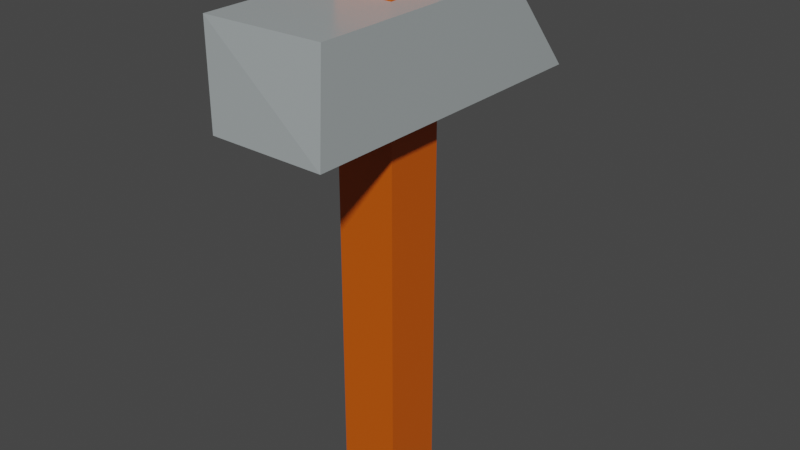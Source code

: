 # Source: Hammer.blend  (saved by Blender 3.4.6; exported with 4.5.12 LTS)
import bpy
from mathutils import Matrix  # noqa: F401  (used for matrix-valued properties, if any)

bpy.ops.wm.read_factory_settings(use_empty=True)
scene = bpy.context.scene
scene.name = 'Scene'

# ---- collections
col_collection = bpy.data.collections.new('Collection'); scene.collection.children.link(col_collection)

# ---- materials (node trees are filled in below, after node groups)
mat_material_001 = bpy.data.materials.new('Material.001')
mat_material_001.use_transparent_shadow = False
mat_material_002 = bpy.data.materials.new('Material.002')
mat_material_002.use_transparent_shadow = False

# ---- material node trees
mat_material_001.use_nodes = True; mat_material_001.node_tree.nodes.clear()
_N = mat_material_001.node_tree.nodes; _L = mat_material_001.node_tree.links
n0 = _N.new('ShaderNodeBsdfPrincipled'); n0.name = 'Principled BSDF'; n0.location = (10, 300)
n0.distribution = 'GGX'
n0.subsurface_method = 'RANDOM_WALK_SKIN'
n0.inputs[0].default_value = (0.3925, 0.4315, 0.4362, 1.0)
n0.inputs[2].default_value = 0.2691
n0.inputs[3].default_value = 1.45
n0.inputs[13].default_value = 0.7709
n0.inputs[27].default_value = (0.0, 0.0, 0.0, 1.0)
n0.inputs[28].default_value = 1.0
n1 = _N.new('ShaderNodeOutputMaterial'); n1.name = 'Material Output'; n1.location = (300, 300)
_L.new(n0.outputs[0], n1.inputs[0])
n1.is_active_output = True
mat_material_002.use_nodes = True; mat_material_002.node_tree.nodes.clear()
_N = mat_material_002.node_tree.nodes; _L = mat_material_002.node_tree.links
n0 = _N.new('ShaderNodeBsdfPrincipled'); n0.name = 'Principled BSDF'; n0.location = (10, 300)
n0.distribution = 'GGX'
n0.subsurface_method = 'RANDOM_WALK_SKIN'
n0.inputs[0].default_value = (0.6133, 0.09577, 0.0, 1.0)
n0.inputs[3].default_value = 1.45
n0.inputs[27].default_value = (0.0, 0.0, 0.0, 1.0)
n0.inputs[28].default_value = 1.0
n1 = _N.new('ShaderNodeOutputMaterial'); n1.name = 'Material Output'; n1.location = (300, 300)
_L.new(n0.outputs[0], n1.inputs[0])
n1.is_active_output = True

# ---- world
world_world = bpy.data.worlds.new('World'); scene.world = world_world
world_world.use_nodes = True; world_world.node_tree.nodes.clear()
_N = world_world.node_tree.nodes; _L = world_world.node_tree.links
n0 = _N.new('ShaderNodeOutputWorld'); n0.name = 'World Output'; n0.location = (300, 300)
n1 = _N.new('ShaderNodeBackground'); n1.name = 'Background'; n1.location = (10, 300)
n1.inputs[0].default_value = (0.05088, 0.05088, 0.05088, 1.0)
_L.new(n1.outputs[0], n0.inputs[0])
n0.is_active_output = True
world_world.color = (0.05088, 0.05088, 0.05088)
world_world.use_sun_shadow = False
world_world.sun_shadow_jitter_overblur = 0.0

# ---- meshes
me_cube_001 = bpy.data.meshes.new('Cube.001')
me_cube_001.from_pydata([(-0.3623, -1.0, -0.3078), (-0.3623, -1.0, 0.3078), (-0.3623, 1.0, -0.3078), (-0.3623, 0.4908, 0.3078), (0.3623, -1.0, -0.3078), (0.3623, -0.9674, 0.3078), (0.3623, 1.0, -0.3078), (0.3623, 0.4908, 0.3078)], [], [(0, 1, 3, 2), (2, 3, 7, 6), (6, 7, 5, 4), (4, 5, 1, 0), (2, 6, 4, 0), (7, 3, 1, 5)])
_uv = me_cube_001.uv_layers.new(name='UVMap')
_uv.uv.foreach_set('vector', [0.375, 0.0, 0.625, 0.0, 0.625, 0.25, 0.375, 0.25, 0.375, 0.25, 0.625, 0.25, 0.625, 0.5, 0.375, 0.5, 0.375, 0.5, 0.625, 0.5, 0.625, 0.75, 0.375, 0.75, 0.375, 0.75, 0.625, 0.75, 0.625, 1.0, 0.375, 1.0, 0.125, 0.5, 0.375, 0.5, 0.375, 0.75, 0.125, 0.75, 0.625, 0.5, 0.875, 0.5, 0.875, 0.75, 0.625, 0.75])
me_cube_001.materials.append(mat_material_001)
me_cube_001.update()
me_cube_002 = bpy.data.meshes.new('Cube.002')
me_cube_002.from_pydata([(-0.1874, -0.291, -2.694), (-0.1874, -0.291, 0.5418), (-0.1874, 0.08372, -2.694), (-0.1874, 0.08372, 0.5418), (0.1874, -0.291, -2.694), (0.1874, -0.291, 0.5418), (0.1874, 0.08372, -2.694), (0.1874, 0.08372, 0.5418)], [], [(0, 1, 3, 2), (2, 3, 7, 6), (6, 7, 5, 4), (4, 5, 1, 0), (2, 6, 4, 0), (7, 3, 1, 5)])
_uv = me_cube_002.uv_layers.new(name='UVMap')
_uv.uv.foreach_set('vector', [0.375, 0.0, 0.625, 0.0, 0.625, 0.25, 0.375, 0.25, 0.375, 0.25, 0.625, 0.25, 0.625, 0.5, 0.375, 0.5, 0.375, 0.5, 0.625, 0.5, 0.625, 0.75, 0.375, 0.75, 0.375, 0.75, 0.625, 0.75, 0.625, 1.0, 0.375, 1.0, 0.125, 0.5, 0.375, 0.5, 0.375, 0.75, 0.125, 0.75, 0.625, 0.5, 0.875, 0.5, 0.875, 0.75, 0.625, 0.75])
me_cube_002.materials.append(mat_material_002)
me_cube_002.update()

# ---- objects
ob_cube = bpy.data.objects.new('Cube', me_cube_001)
ob_cube_001 = bpy.data.objects.new('Cube.001', me_cube_002)

# ---- transforms, parenting, visibility, modifiers, constraints
ob_cube.location = (0.0, 0.0, 0.0)
ob_cube_001.location = (0.0, 0.0, 0.0)

# ---- collection membership
col_collection.objects.link(ob_cube)
col_collection.objects.link(ob_cube_001)

# ---- scene / render settings (as saved in the file)
scene.frame_start = 1; scene.frame_end = 250; scene.frame_set(1)
scene.render.engine = 'BLENDER_EEVEE_NEXT'
scene.cycles.sampling_pattern = 'TABULATED_SOBOL'
scene.cycles.use_light_tree = False
scene.view_settings.view_transform = 'Filmic'
bpy.context.view_layer.update()

# ---- added for rendering (the .blend has no active camera and no usable light): camera, sun
cam_auto = bpy.data.cameras.new('AutoCamera')
cam_auto.lens = 50.0
cam_auto.sensor_width = 36.0
cam_auto.clip_end = 1000.0
ob_auto_camera = bpy.data.objects.new('AutoCamera', cam_auto)
scene.collection.objects.link(ob_auto_camera)
ob_auto_camera.location = (3.58264, -4.29917, 1.7901)
ob_auto_camera.rotation_euler = (1.09748, -7.21219e-08, 0.694738)
scene.camera = ob_auto_camera
light_auto_sun = bpy.data.lights.new('AutoSun', 'SUN')
light_auto_sun.energy = 3.0
light_auto_sun.angle = 0.0523599
ob_auto_sun = bpy.data.objects.new('AutoSun', light_auto_sun)
scene.collection.objects.link(ob_auto_sun)
ob_auto_sun.rotation_euler = (0.872665, 0.174533, 0.523599)
bpy.context.view_layer.update()
